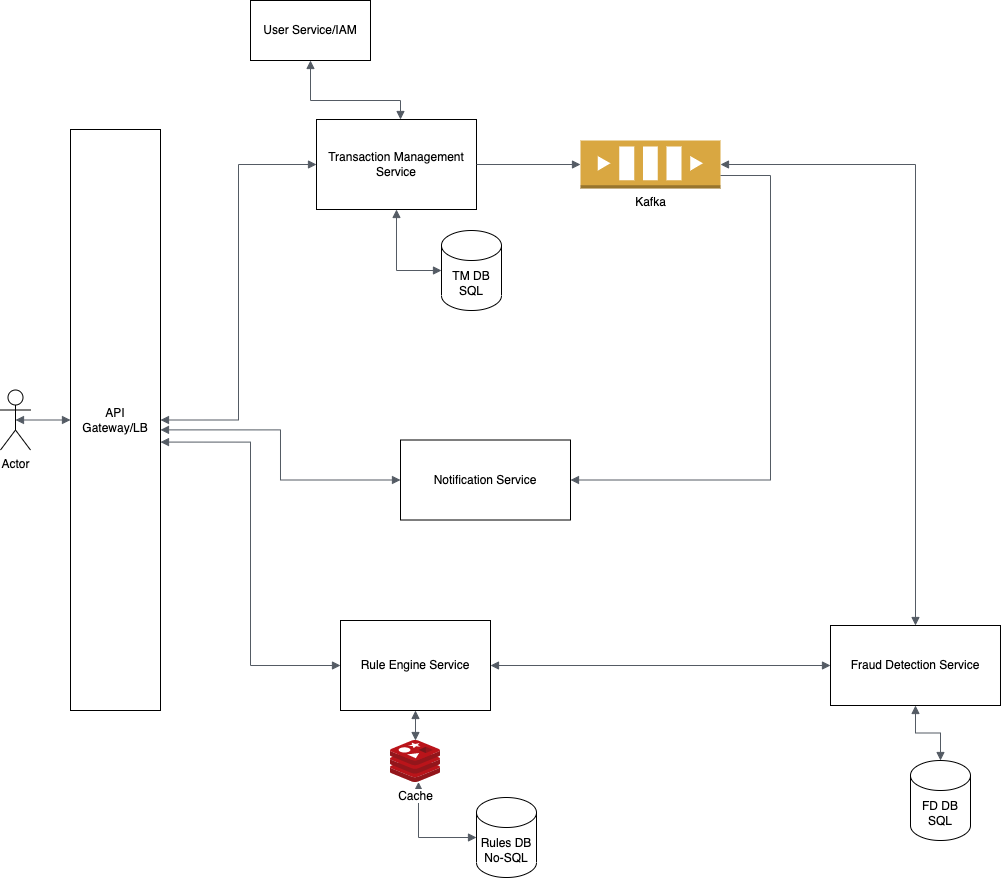

The diagram above was exported from draw.io. Its source (the exported page's mxGraphModel, read from the mxfile embedded in the PNG):
<mxGraphModel dx="1298" dy="752" grid="1" gridSize="10" guides="1" tooltips="1" connect="1" arrows="1" fold="1" page="1" pageScale="1" pageWidth="1169" pageHeight="827" math="0" shadow="0">
  <root>
    <mxCell id="0" />
    <mxCell id="1" parent="0" />
    <mxCell id="O4Im1O0W6nzG3RZt27VL-1" value="User Service/IAM" style="rounded=0;whiteSpace=wrap;html=1;" vertex="1" parent="1">
      <mxGeometry x="330" y="30" width="120" height="60" as="geometry" />
    </mxCell>
    <mxCell id="O4Im1O0W6nzG3RZt27VL-2" value="API Gateway/LB" style="rounded=0;whiteSpace=wrap;html=1;" vertex="1" parent="1">
      <mxGeometry x="150" y="159" width="90" height="581" as="geometry" />
    </mxCell>
    <mxCell id="O4Im1O0W6nzG3RZt27VL-3" value="Actor" style="shape=umlActor;verticalLabelPosition=bottom;verticalAlign=top;html=1;outlineConnect=0;" vertex="1" parent="1">
      <mxGeometry x="80" y="419.5" width="30" height="60" as="geometry" />
    </mxCell>
    <mxCell id="O4Im1O0W6nzG3RZt27VL-4" value="" style="edgeStyle=orthogonalEdgeStyle;html=1;endArrow=block;elbow=vertical;startArrow=block;startFill=1;endFill=1;strokeColor=#545B64;rounded=0;exitX=0.5;exitY=0.5;exitDx=0;exitDy=0;exitPerimeter=0;entryX=0;entryY=0.5;entryDx=0;entryDy=0;" edge="1" parent="1" source="O4Im1O0W6nzG3RZt27VL-3" target="O4Im1O0W6nzG3RZt27VL-2">
      <mxGeometry width="100" relative="1" as="geometry">
        <mxPoint x="100" y="380" as="sourcePoint" />
        <mxPoint x="200" y="380" as="targetPoint" />
      </mxGeometry>
    </mxCell>
    <mxCell id="O4Im1O0W6nzG3RZt27VL-6" value="Transaction Management Service" style="rounded=0;whiteSpace=wrap;html=1;" vertex="1" parent="1">
      <mxGeometry x="396" y="149" width="160" height="90" as="geometry" />
    </mxCell>
    <mxCell id="O4Im1O0W6nzG3RZt27VL-7" value="Notification Service" style="rounded=0;whiteSpace=wrap;html=1;" vertex="1" parent="1">
      <mxGeometry x="480" y="469.5" width="170" height="80" as="geometry" />
    </mxCell>
    <mxCell id="O4Im1O0W6nzG3RZt27VL-8" value="Rule Engine Service" style="rounded=0;whiteSpace=wrap;html=1;" vertex="1" parent="1">
      <mxGeometry x="420" y="650" width="150" height="90" as="geometry" />
    </mxCell>
    <mxCell id="O4Im1O0W6nzG3RZt27VL-9" value="TM DB&lt;br&gt;SQL" style="shape=cylinder3;whiteSpace=wrap;html=1;boundedLbl=1;backgroundOutline=1;size=15;" vertex="1" parent="1">
      <mxGeometry x="521" y="260" width="60" height="80" as="geometry" />
    </mxCell>
    <mxCell id="O4Im1O0W6nzG3RZt27VL-10" value="" style="edgeStyle=orthogonalEdgeStyle;html=1;endArrow=block;elbow=vertical;startArrow=block;startFill=1;endFill=1;strokeColor=#545B64;rounded=0;entryX=0;entryY=0.5;entryDx=0;entryDy=0;entryPerimeter=0;exitX=0.5;exitY=1;exitDx=0;exitDy=0;" edge="1" parent="1" source="O4Im1O0W6nzG3RZt27VL-6" target="O4Im1O0W6nzG3RZt27VL-9">
      <mxGeometry width="100" relative="1" as="geometry">
        <mxPoint x="420" y="310" as="sourcePoint" />
        <mxPoint x="520" y="310" as="targetPoint" />
      </mxGeometry>
    </mxCell>
    <mxCell id="O4Im1O0W6nzG3RZt27VL-11" value="" style="edgeStyle=orthogonalEdgeStyle;html=1;endArrow=block;elbow=vertical;startArrow=block;startFill=1;endFill=1;strokeColor=#545B64;rounded=0;exitX=0.5;exitY=1;exitDx=0;exitDy=0;" edge="1" parent="1" source="O4Im1O0W6nzG3RZt27VL-1" target="O4Im1O0W6nzG3RZt27VL-6">
      <mxGeometry width="100" relative="1" as="geometry">
        <mxPoint x="420" y="120" as="sourcePoint" />
        <mxPoint x="520" y="120" as="targetPoint" />
        <Array as="points">
          <mxPoint x="390" y="130" />
          <mxPoint x="480" y="130" />
        </Array>
      </mxGeometry>
    </mxCell>
    <mxCell id="O4Im1O0W6nzG3RZt27VL-12" value="" style="edgeStyle=orthogonalEdgeStyle;html=1;endArrow=block;elbow=vertical;startArrow=block;startFill=1;endFill=1;strokeColor=#545B64;rounded=0;exitX=1;exitY=0.5;exitDx=0;exitDy=0;entryX=0;entryY=0.5;entryDx=0;entryDy=0;" edge="1" parent="1" source="O4Im1O0W6nzG3RZt27VL-2" target="O4Im1O0W6nzG3RZt27VL-6">
      <mxGeometry width="100" relative="1" as="geometry">
        <mxPoint x="280" y="360" as="sourcePoint" />
        <mxPoint x="380" y="360" as="targetPoint" />
      </mxGeometry>
    </mxCell>
    <mxCell id="O4Im1O0W6nzG3RZt27VL-13" value="Rules DB No-SQL" style="shape=cylinder3;whiteSpace=wrap;html=1;boundedLbl=1;backgroundOutline=1;size=15;" vertex="1" parent="1">
      <mxGeometry x="556" y="827" width="60" height="80" as="geometry" />
    </mxCell>
    <mxCell id="O4Im1O0W6nzG3RZt27VL-14" value="" style="edgeStyle=orthogonalEdgeStyle;html=1;endArrow=block;elbow=vertical;startArrow=block;startFill=1;endFill=1;strokeColor=#545B64;rounded=0;entryX=0;entryY=0.5;entryDx=0;entryDy=0;entryPerimeter=0;exitX=0.56;exitY=0.988;exitDx=0;exitDy=0;exitPerimeter=0;" edge="1" parent="1" source="O4Im1O0W6nzG3RZt27VL-15" target="O4Im1O0W6nzG3RZt27VL-13">
      <mxGeometry width="100" relative="1" as="geometry">
        <mxPoint x="440" y="590" as="sourcePoint" />
        <mxPoint x="480" y="670" as="targetPoint" />
      </mxGeometry>
    </mxCell>
    <mxCell id="O4Im1O0W6nzG3RZt27VL-15" value="Cache" style="sketch=0;aspect=fixed;html=1;points=[];align=center;image;fontSize=12;image=img/lib/mscae/Cache_Redis_Product.svg;" vertex="1" parent="1">
      <mxGeometry x="470" y="770" width="50" height="42" as="geometry" />
    </mxCell>
    <mxCell id="O4Im1O0W6nzG3RZt27VL-16" value="" style="edgeStyle=orthogonalEdgeStyle;html=1;endArrow=block;elbow=vertical;startArrow=block;startFill=1;endFill=1;strokeColor=#545B64;rounded=0;exitX=0.5;exitY=1;exitDx=0;exitDy=0;" edge="1" parent="1" source="O4Im1O0W6nzG3RZt27VL-8" target="O4Im1O0W6nzG3RZt27VL-15">
      <mxGeometry width="100" relative="1" as="geometry">
        <mxPoint x="540" y="560" as="sourcePoint" />
        <mxPoint x="640" y="560" as="targetPoint" />
      </mxGeometry>
    </mxCell>
    <mxCell id="O4Im1O0W6nzG3RZt27VL-18" value="" style="edgeStyle=orthogonalEdgeStyle;html=1;endArrow=block;elbow=vertical;startArrow=block;startFill=1;endFill=1;strokeColor=#545B64;rounded=0;entryX=0;entryY=0.5;entryDx=0;entryDy=0;exitX=1;exitY=0.538;exitDx=0;exitDy=0;exitPerimeter=0;" edge="1" parent="1" source="O4Im1O0W6nzG3RZt27VL-2" target="O4Im1O0W6nzG3RZt27VL-8">
      <mxGeometry width="100" relative="1" as="geometry">
        <mxPoint x="240" y="455" as="sourcePoint" />
        <mxPoint x="390" y="430" as="targetPoint" />
      </mxGeometry>
    </mxCell>
    <mxCell id="O4Im1O0W6nzG3RZt27VL-19" value="Fraud Detection Service" style="rounded=0;whiteSpace=wrap;html=1;" vertex="1" parent="1">
      <mxGeometry x="910" y="655" width="170" height="80" as="geometry" />
    </mxCell>
    <mxCell id="O4Im1O0W6nzG3RZt27VL-21" value="Kafka" style="outlineConnect=0;dashed=0;verticalLabelPosition=bottom;verticalAlign=top;align=center;html=1;shape=mxgraph.aws3.queue;fillColor=#D9A741;gradientColor=none;" vertex="1" parent="1">
      <mxGeometry x="660" y="170" width="140" height="48" as="geometry" />
    </mxCell>
    <mxCell id="O4Im1O0W6nzG3RZt27VL-23" value="" style="edgeStyle=orthogonalEdgeStyle;html=1;endArrow=block;elbow=vertical;startArrow=none;endFill=1;strokeColor=#545B64;rounded=0;exitX=1;exitY=0.5;exitDx=0;exitDy=0;entryX=0;entryY=0.5;entryDx=0;entryDy=0;entryPerimeter=0;" edge="1" parent="1" source="O4Im1O0W6nzG3RZt27VL-6" target="O4Im1O0W6nzG3RZt27VL-21">
      <mxGeometry width="100" relative="1" as="geometry">
        <mxPoint x="560" y="180" as="sourcePoint" />
        <mxPoint x="660" y="180" as="targetPoint" />
      </mxGeometry>
    </mxCell>
    <mxCell id="O4Im1O0W6nzG3RZt27VL-26" value="" style="edgeStyle=orthogonalEdgeStyle;html=1;endArrow=block;elbow=vertical;startArrow=block;startFill=1;endFill=1;strokeColor=#545B64;rounded=0;entryX=1;entryY=0.5;entryDx=0;entryDy=0;entryPerimeter=0;exitX=0.5;exitY=0;exitDx=0;exitDy=0;" edge="1" parent="1" source="O4Im1O0W6nzG3RZt27VL-19" target="O4Im1O0W6nzG3RZt27VL-21">
      <mxGeometry width="100" relative="1" as="geometry">
        <mxPoint x="800" y="360" as="sourcePoint" />
        <mxPoint x="910" y="310" as="targetPoint" />
      </mxGeometry>
    </mxCell>
    <mxCell id="O4Im1O0W6nzG3RZt27VL-28" value="FD DB&lt;br&gt;SQL" style="shape=cylinder3;whiteSpace=wrap;html=1;boundedLbl=1;backgroundOutline=1;size=15;" vertex="1" parent="1">
      <mxGeometry x="990" y="790" width="60" height="80" as="geometry" />
    </mxCell>
    <mxCell id="O4Im1O0W6nzG3RZt27VL-29" value="" style="edgeStyle=orthogonalEdgeStyle;html=1;endArrow=block;elbow=vertical;startArrow=block;startFill=1;endFill=1;strokeColor=#545B64;rounded=0;exitX=0.5;exitY=1;exitDx=0;exitDy=0;" edge="1" parent="1" source="O4Im1O0W6nzG3RZt27VL-19" target="O4Im1O0W6nzG3RZt27VL-28">
      <mxGeometry width="100" relative="1" as="geometry">
        <mxPoint x="760" y="580" as="sourcePoint" />
        <mxPoint x="860" y="580" as="targetPoint" />
      </mxGeometry>
    </mxCell>
    <mxCell id="O4Im1O0W6nzG3RZt27VL-30" value="" style="edgeStyle=orthogonalEdgeStyle;html=1;endArrow=block;elbow=vertical;startArrow=block;startFill=1;endFill=1;strokeColor=#545B64;rounded=0;entryX=0;entryY=0.5;entryDx=0;entryDy=0;" edge="1" parent="1" source="O4Im1O0W6nzG3RZt27VL-8" target="O4Im1O0W6nzG3RZt27VL-19">
      <mxGeometry width="100" relative="1" as="geometry">
        <mxPoint x="640" y="475" as="sourcePoint" />
        <mxPoint x="740" y="475" as="targetPoint" />
      </mxGeometry>
    </mxCell>
    <mxCell id="O4Im1O0W6nzG3RZt27VL-33" value="" style="edgeStyle=orthogonalEdgeStyle;html=1;endArrow=block;elbow=vertical;startArrow=none;endFill=1;strokeColor=#545B64;rounded=0;entryX=1;entryY=0.5;entryDx=0;entryDy=0;" edge="1" parent="1" source="O4Im1O0W6nzG3RZt27VL-21" target="O4Im1O0W6nzG3RZt27VL-7">
      <mxGeometry width="100" relative="1" as="geometry">
        <mxPoint x="930" y="260" as="sourcePoint" />
        <mxPoint x="540" y="450" as="targetPoint" />
        <Array as="points">
          <mxPoint x="850" y="205" />
          <mxPoint x="850" y="510" />
        </Array>
      </mxGeometry>
    </mxCell>
    <mxCell id="O4Im1O0W6nzG3RZt27VL-35" value="" style="edgeStyle=orthogonalEdgeStyle;html=1;endArrow=block;elbow=vertical;startArrow=block;startFill=1;endFill=1;strokeColor=#545B64;rounded=0;exitX=1;exitY=0.517;exitDx=0;exitDy=0;exitPerimeter=0;entryX=0;entryY=0.5;entryDx=0;entryDy=0;" edge="1" parent="1" source="O4Im1O0W6nzG3RZt27VL-2" target="O4Im1O0W6nzG3RZt27VL-7">
      <mxGeometry width="100" relative="1" as="geometry">
        <mxPoint x="260" y="460" as="sourcePoint" />
        <mxPoint x="360" y="460" as="targetPoint" />
      </mxGeometry>
    </mxCell>
  </root>
</mxGraphModel>